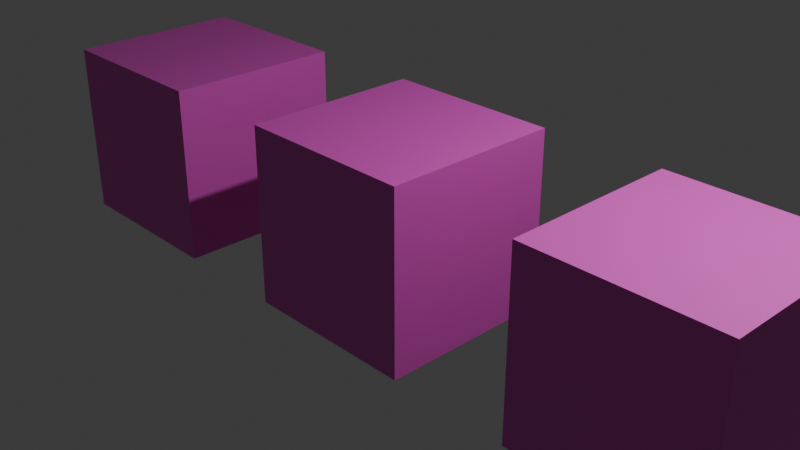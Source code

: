 # Source: 02_ColoredCubes.blend  (saved by Blender 4.0.36; exported with 4.5.12 LTS)
import bpy
from mathutils import Matrix  # noqa: F401  (used for matrix-valued properties, if any)

bpy.ops.wm.read_factory_settings(use_empty=True)
scene = bpy.context.scene
scene.name = 'Scene'

# ---- collections
col_collection = bpy.data.collections.new('Collection'); scene.collection.children.link(col_collection)

# ---- materials (node trees are filled in below, after node groups)
mat_newmaterial_001 = bpy.data.materials.new('NewMaterial.001')
mat_newmaterial_001.alpha_threshold = 0.0
mat_newmaterial_001.use_transparent_shadow = False
mat_newmaterial_001.roughness = 0.5
mat_newmaterial_001.line_color = (0.0, 0.0, 0.0, 1.0)
mat_material = bpy.data.materials.new('Material')
mat_material.use_transparent_shadow = False
mat_newmaterial = bpy.data.materials.new('NewMaterial')
mat_newmaterial.alpha_threshold = 0.0
mat_newmaterial.use_transparent_shadow = False
mat_newmaterial.roughness = 0.5
mat_newmaterial.line_color = (0.0, 0.0, 0.0, 1.0)

# ---- material node trees
mat_newmaterial_001.use_nodes = True; mat_newmaterial_001.node_tree.nodes.clear()
_N = mat_newmaterial_001.node_tree.nodes; _L = mat_newmaterial_001.node_tree.links
n0 = _N.new('ShaderNodeOutputMaterial'); n0.name = 'Material Output'; n0.location = (300, 300)
n1 = _N.new('ShaderNodeBsdfPrincipled'); n1.name = 'Principled BSDF'; n1.location = (10, 300)
n1.inputs[0].default_value = (0.8, 0.08465, 0.6073, 1.0)
n1.inputs[3].default_value = 1.45
n1.inputs[19].default_value = 0.2694
n1.inputs[20].default_value = 0.8176
_L.new(n1.outputs[0], n0.inputs[0])
n0.is_active_output = True
mat_material.use_nodes = True; mat_material.node_tree.nodes.clear()
_N = mat_material.node_tree.nodes; _L = mat_material.node_tree.links
n0 = _N.new('ShaderNodeBsdfPrincipled'); n0.name = 'Principled BSDF'; n0.location = (10, 300)
n0.inputs[0].default_value = (0.1274, 0.8, 0.144, 1.0)
n0.inputs[3].default_value = 1.45
n1 = _N.new('ShaderNodeOutputMaterial'); n1.name = 'Material Output'; n1.location = (300, 300)
_L.new(n0.outputs[0], n1.inputs[0])
n1.is_active_output = True
mat_newmaterial.use_nodes = True; mat_newmaterial.node_tree.nodes.clear()
_N = mat_newmaterial.node_tree.nodes; _L = mat_newmaterial.node_tree.links
n0 = _N.new('ShaderNodeOutputMaterial'); n0.name = 'Material Output'; n0.location = (300, 300)
n1 = _N.new('ShaderNodeBsdfPrincipled'); n1.name = 'Principled BSDF'; n1.location = (10, 300)
n1.inputs[0].default_value = (0.8, 0.08465, 0.6073, 1.0)
n1.inputs[3].default_value = 1.45
n1.inputs[19].default_value = 0.2694
n1.inputs[20].default_value = 0.8176
_L.new(n1.outputs[0], n0.inputs[0])
n0.is_active_output = True

# ---- world
world_world = bpy.data.worlds.new('World'); scene.world = world_world
world_world.use_nodes = True; world_world.node_tree.nodes.clear()
_N = world_world.node_tree.nodes; _L = world_world.node_tree.links
n0 = _N.new('ShaderNodeOutputWorld'); n0.name = 'World Output'; n0.location = (300, 300)
n1 = _N.new('ShaderNodeBackground'); n1.name = 'Background'; n1.location = (10, 300)
n1.inputs[0].default_value = (0.05088, 0.05088, 0.05088, 1.0)
_L.new(n1.outputs[0], n0.inputs[0])
n0.is_active_output = True
world_world.color = (0.05088, 0.05088, 0.05088)
world_world.use_sun_shadow = False
world_world.sun_shadow_jitter_overblur = 0.0

# ---- cameras
cam_camera = bpy.data.cameras.new('Camera')
cam_camera.clip_end = 100.0
cam_camera.ortho_scale = 7.314

# ---- lights
light_light = bpy.data.lights.new('Light', 'POINT')
light_light.transmission_factor = 0.0
light_light.use_soft_falloff = False
light_light.energy = 1000.0
light_light.shadow_soft_size = 0.1
light_light.shadow_maximum_resolution = 0.006
light_light.use_absolute_resolution = True

# ---- meshes
me_cube = bpy.data.meshes.new('Cube')
me_cube.from_pydata([(1.0, 1.0, 1.0), (1.0, 1.0, -1.0), (1.0, -1.0, 1.0), (1.0, -1.0, -1.0), (-1.0, 1.0, 1.0), (-1.0, 1.0, -1.0), (-1.0, -1.0, 1.0), (-1.0, -1.0, -1.0)], [], [(0, 4, 6, 2), (3, 2, 6, 7), (7, 6, 4, 5), (5, 1, 3, 7), (1, 0, 2, 3), (5, 4, 0, 1)])
_uv = me_cube.uv_layers.new(name='UVMap')
_uv.uv.foreach_set('vector', [0.625, 0.5, 0.875, 0.5, 0.875, 0.75, 0.625, 0.75, 0.375, 0.75, 0.625, 0.75, 0.625, 1.0, 0.375, 1.0, 0.375, 0.0, 0.625, 0.0, 0.625, 0.25, 0.375, 0.25, 0.125, 0.5, 0.375, 0.5, 0.375, 0.75, 0.125, 0.75, 0.375, 0.5, 0.625, 0.5, 0.625, 0.75, 0.375, 0.75, 0.375, 0.25, 0.625, 0.25, 0.625, 0.5, 0.375, 0.5])
me_cube.materials.append(mat_newmaterial_001)
me_cube.materials.append(mat_material)
me_cube.use_mirror_vertex_groups = False
me_cube.update()
me_cube_002 = bpy.data.meshes.new('Cube.002')
me_cube_002.from_pydata([(1.0, 1.0, 1.0), (1.0, 1.0, -1.0), (1.0, -1.0, 1.0), (1.0, -1.0, -1.0), (-1.0, 1.0, 1.0), (-1.0, 1.0, -1.0), (-1.0, -1.0, 1.0), (-1.0, -1.0, -1.0)], [], [(0, 4, 6, 2), (3, 2, 6, 7), (7, 6, 4, 5), (5, 1, 3, 7), (1, 0, 2, 3), (5, 4, 0, 1)])
_uv = me_cube_002.uv_layers.new(name='UVMap')
_uv.uv.foreach_set('vector', [0.625, 0.5, 0.875, 0.5, 0.875, 0.75, 0.625, 0.75, 0.375, 0.75, 0.625, 0.75, 0.625, 1.0, 0.375, 1.0, 0.375, 0.0, 0.625, 0.0, 0.625, 0.25, 0.375, 0.25, 0.125, 0.5, 0.375, 0.5, 0.375, 0.75, 0.125, 0.75, 0.375, 0.5, 0.625, 0.5, 0.625, 0.75, 0.375, 0.75, 0.375, 0.25, 0.625, 0.25, 0.625, 0.5, 0.375, 0.5])
me_cube_002.materials.append(mat_newmaterial)
me_cube_002.use_mirror_vertex_groups = False
me_cube_002.update()
me_cube_003 = bpy.data.meshes.new('Cube.003')
me_cube_003.from_pydata([(1.0, 1.0, 1.0), (1.0, 1.0, -1.0), (1.0, -1.0, 1.0), (1.0, -1.0, -1.0), (-1.0, 1.0, 1.0), (-1.0, 1.0, -1.0), (-1.0, -1.0, 1.0), (-1.0, -1.0, -1.0)], [], [(0, 4, 6, 2), (3, 2, 6, 7), (7, 6, 4, 5), (5, 1, 3, 7), (1, 0, 2, 3), (5, 4, 0, 1)])
_uv = me_cube_003.uv_layers.new(name='UVMap')
_uv.uv.foreach_set('vector', [0.625, 0.5, 0.875, 0.5, 0.875, 0.75, 0.625, 0.75, 0.375, 0.75, 0.625, 0.75, 0.625, 1.0, 0.375, 1.0, 0.375, 0.0, 0.625, 0.0, 0.625, 0.25, 0.375, 0.25, 0.125, 0.5, 0.375, 0.5, 0.375, 0.75, 0.125, 0.75, 0.375, 0.5, 0.625, 0.5, 0.625, 0.75, 0.375, 0.75, 0.375, 0.25, 0.625, 0.25, 0.625, 0.5, 0.375, 0.5])
me_cube_003.materials.append(mat_newmaterial)
me_cube_003.use_mirror_vertex_groups = False
me_cube_003.update()

# ---- objects
ob_cube = bpy.data.objects.new('Cube', me_cube)
ob_light = bpy.data.objects.new('Light', light_light)
ob_camera = bpy.data.objects.new('Camera', cam_camera)
ob_cube_001 = bpy.data.objects.new('Cube.001', me_cube_002)
ob_cube_002 = bpy.data.objects.new('Cube.002', me_cube_003)

# ---- transforms, parenting, visibility, modifiers, constraints
ob_cube.location = (0.0, 0.0, 0.0)
ob_cube.lock_rotations_4d = False
ob_cube.empty_display_type = 'ARROWS'
ob_cube.lineart.crease_threshold = 0.0
ob_light.location = (4.076, 1.005, 5.904)
ob_light.rotation_euler = (0.6503, 0.05522, 1.866)
ob_light.lock_rotations_4d = False
ob_light.empty_display_type = 'ARROWS'
ob_light.color = (0.0, 0.0, 0.0, 0.0)
ob_light.lineart.crease_threshold = 0.0
ob_camera.location = (7.359, -6.926, 4.958)
ob_camera.rotation_euler = (1.109, 0.0, 0.8149)
ob_camera.lock_rotations_4d = False
ob_camera.empty_display_type = 'ARROWS'
ob_camera.color = (0.0, 0.0, 0.0, 0.0)
ob_camera.display_type = 'WIRE'
ob_camera.lineart.crease_threshold = 0.0
ob_cube_001.location = (-3.327, 0.0, 0.0)
ob_cube_001.lock_rotations_4d = False
ob_cube_001.empty_display_type = 'ARROWS'
ob_cube_001.lineart.crease_threshold = 0.0
ob_cube_002.location = (3.351, 0.0, 0.0)
ob_cube_002.lock_rotations_4d = False
ob_cube_002.empty_display_type = 'ARROWS'
ob_cube_002.lineart.crease_threshold = 0.0

# ---- collection membership
col_collection.objects.link(ob_cube)
col_collection.objects.link(ob_light)
col_collection.objects.link(ob_camera)
col_collection.objects.link(ob_cube_001)
col_collection.objects.link(ob_cube_002)

# ---- scene / render settings (as saved in the file)
scene.camera = ob_camera
scene.frame_start = 1; scene.frame_end = 250; scene.frame_set(1)
scene.render.engine = 'BLENDER_EEVEE_NEXT'
scene.cycles.sampling_pattern = 'TABULATED_SOBOL'
bpy.context.view_layer.update()

